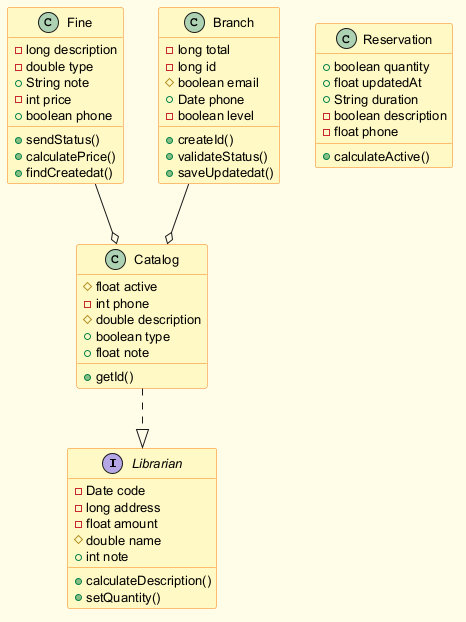

The diagram above was rendered by PlantUML. Its source (embedded in the PNG):
@startuml
skinparam backgroundColor #FFFDE7
skinparam classBackgroundColor #FFF9C4
skinparam classBorderColor #F57F17
skinparam defaultFontSize 13
interface Librarian {
  -Date code
  -long address
  -float amount
  #double name
  +int note
  +calculateDescription()
  +setQuantity()
}
class Fine {
  -long description
  -double type
  +String note
  -int price
  +boolean phone
  +sendStatus()
  +calculatePrice()
  +findCreatedat()
}
class Reservation {
  +boolean quantity
  +float updatedAt
  +String duration
  -boolean description
  -float phone
  +calculateActive()
}
class Catalog {
  #float active
  -int phone
  #double description
  +boolean type
  +float note
  +getId()
}
class Branch {
  -long total
  -long id
  #boolean email
  +Date phone
  -boolean level
  +createId()
  +validateStatus()
  +saveUpdatedat()
}
Fine --o Catalog
Catalog ..|> Librarian
Branch --o Catalog
@enduml